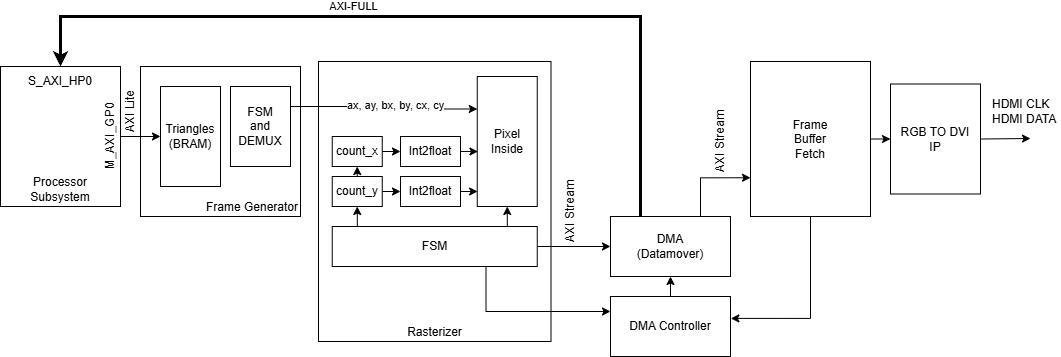

The diagram above was exported from draw.io. Its source (the exported page's mxGraphModel, read from the mxfile embedded in the PNG):
<mxGraphModel dx="1728" dy="922" grid="1" gridSize="10" guides="1" tooltips="1" connect="1" arrows="1" fold="1" page="1" pageScale="1" pageWidth="1100" pageHeight="850" math="0" shadow="0">
  <root>
    <mxCell id="0" />
    <mxCell id="1" parent="0" />
    <mxCell id="iIHyqo4Ut-Nar71FWQ9X-4" value="Rasterizer" style="rounded=0;whiteSpace=wrap;html=1;verticalAlign=bottom;connectable=0;" vertex="1" parent="1">
      <mxGeometry x="338" y="165" width="232.5" height="280" as="geometry" />
    </mxCell>
    <mxCell id="iIHyqo4Ut-Nar71FWQ9X-2" value="Frame&amp;nbsp;&lt;span style=&quot;background-color: transparent; color: light-dark(rgb(0, 0, 0), rgb(255, 255, 255));&quot;&gt;Generator&lt;/span&gt;" style="rounded=0;whiteSpace=wrap;html=1;verticalAlign=bottom;align=right;" vertex="1" parent="1">
      <mxGeometry x="160" y="170" width="160" height="150" as="geometry" />
    </mxCell>
    <mxCell id="iIHyqo4Ut-Nar71FWQ9X-15" style="edgeStyle=orthogonalEdgeStyle;rounded=0;orthogonalLoop=1;jettySize=auto;html=1;exitX=1;exitY=0.25;exitDx=0;exitDy=0;entryX=0;entryY=0.25;entryDx=0;entryDy=0;" edge="1" parent="1" source="iIHyqo4Ut-Nar71FWQ9X-40" target="iIHyqo4Ut-Nar71FWQ9X-7">
      <mxGeometry relative="1" as="geometry" />
    </mxCell>
    <mxCell id="iIHyqo4Ut-Nar71FWQ9X-20" value="ax, ay, bx, by, cx, cy" style="edgeLabel;html=1;align=center;verticalAlign=middle;resizable=0;points=[];" vertex="1" connectable="0" parent="iIHyqo4Ut-Nar71FWQ9X-15">
      <mxGeometry x="-0.3739" relative="1" as="geometry">
        <mxPoint x="45" y="-1" as="offset" />
      </mxGeometry>
    </mxCell>
    <mxCell id="iIHyqo4Ut-Nar71FWQ9X-13" style="edgeStyle=orthogonalEdgeStyle;rounded=0;orthogonalLoop=1;jettySize=auto;html=1;exitX=1;exitY=0.5;exitDx=0;exitDy=0;entryX=0;entryY=0.5;entryDx=0;entryDy=0;" edge="1" parent="1" source="iIHyqo4Ut-Nar71FWQ9X-1" target="iIHyqo4Ut-Nar71FWQ9X-3">
      <mxGeometry relative="1" as="geometry" />
    </mxCell>
    <mxCell id="iIHyqo4Ut-Nar71FWQ9X-1" value="Processor&lt;div&gt;Subsystem&lt;/div&gt;" style="rounded=0;whiteSpace=wrap;html=1;align=center;verticalAlign=bottom;" vertex="1" parent="1">
      <mxGeometry x="20" y="170" width="120" height="140" as="geometry" />
    </mxCell>
    <mxCell id="iIHyqo4Ut-Nar71FWQ9X-3" value="Triangles&lt;div&gt;(BRAM)&lt;/div&gt;" style="rounded=0;whiteSpace=wrap;html=1;" vertex="1" parent="1">
      <mxGeometry x="180" y="190" width="60" height="100" as="geometry" />
    </mxCell>
    <mxCell id="iIHyqo4Ut-Nar71FWQ9X-16" style="edgeStyle=orthogonalEdgeStyle;rounded=0;orthogonalLoop=1;jettySize=auto;html=1;exitX=1;exitY=0.5;exitDx=0;exitDy=0;entryX=0;entryY=0.5;entryDx=0;entryDy=0;" edge="1" parent="1" source="iIHyqo4Ut-Nar71FWQ9X-5" target="iIHyqo4Ut-Nar71FWQ9X-8">
      <mxGeometry relative="1" as="geometry" />
    </mxCell>
    <mxCell id="iIHyqo4Ut-Nar71FWQ9X-5" value="count_x" style="rounded=0;whiteSpace=wrap;html=1;" vertex="1" parent="1">
      <mxGeometry x="351.75" y="240" width="50" height="30" as="geometry" />
    </mxCell>
    <mxCell id="iIHyqo4Ut-Nar71FWQ9X-17" style="edgeStyle=orthogonalEdgeStyle;rounded=0;orthogonalLoop=1;jettySize=auto;html=1;exitX=1;exitY=0.5;exitDx=0;exitDy=0;entryX=0;entryY=0.5;entryDx=0;entryDy=0;" edge="1" parent="1" source="iIHyqo4Ut-Nar71FWQ9X-6" target="iIHyqo4Ut-Nar71FWQ9X-9">
      <mxGeometry relative="1" as="geometry" />
    </mxCell>
    <mxCell id="iIHyqo4Ut-Nar71FWQ9X-22" style="edgeStyle=orthogonalEdgeStyle;rounded=0;orthogonalLoop=1;jettySize=auto;html=1;exitX=0.5;exitY=0;exitDx=0;exitDy=0;entryX=0.5;entryY=1;entryDx=0;entryDy=0;" edge="1" parent="1" source="iIHyqo4Ut-Nar71FWQ9X-6" target="iIHyqo4Ut-Nar71FWQ9X-5">
      <mxGeometry relative="1" as="geometry" />
    </mxCell>
    <mxCell id="iIHyqo4Ut-Nar71FWQ9X-6" value="count_y" style="rounded=0;whiteSpace=wrap;html=1;" vertex="1" parent="1">
      <mxGeometry x="351.75" y="280" width="50" height="30" as="geometry" />
    </mxCell>
    <mxCell id="iIHyqo4Ut-Nar71FWQ9X-7" value="&lt;div&gt;Pixel&lt;/div&gt;Inside" style="rounded=0;whiteSpace=wrap;html=1;" vertex="1" parent="1">
      <mxGeometry x="496.75" y="180" width="60" height="130" as="geometry" />
    </mxCell>
    <mxCell id="iIHyqo4Ut-Nar71FWQ9X-8" value="Int2float" style="rounded=0;whiteSpace=wrap;html=1;" vertex="1" parent="1">
      <mxGeometry x="420" y="240" width="60" height="30" as="geometry" />
    </mxCell>
    <mxCell id="iIHyqo4Ut-Nar71FWQ9X-9" value="Int2float" style="rounded=0;whiteSpace=wrap;html=1;" vertex="1" parent="1">
      <mxGeometry x="420" y="280" width="60" height="30" as="geometry" />
    </mxCell>
    <mxCell id="iIHyqo4Ut-Nar71FWQ9X-21" style="edgeStyle=orthogonalEdgeStyle;rounded=0;orthogonalLoop=1;jettySize=auto;html=1;exitX=0.25;exitY=0;exitDx=0;exitDy=0;entryX=0.5;entryY=1;entryDx=0;entryDy=0;" edge="1" parent="1" source="iIHyqo4Ut-Nar71FWQ9X-10" target="iIHyqo4Ut-Nar71FWQ9X-6">
      <mxGeometry relative="1" as="geometry" />
    </mxCell>
    <mxCell id="iIHyqo4Ut-Nar71FWQ9X-24" style="edgeStyle=orthogonalEdgeStyle;rounded=0;orthogonalLoop=1;jettySize=auto;html=1;exitX=0.75;exitY=0;exitDx=0;exitDy=0;entryX=0.5;entryY=1;entryDx=0;entryDy=0;" edge="1" parent="1" source="iIHyqo4Ut-Nar71FWQ9X-10" target="iIHyqo4Ut-Nar71FWQ9X-7">
      <mxGeometry relative="1" as="geometry" />
    </mxCell>
    <mxCell id="iIHyqo4Ut-Nar71FWQ9X-25" style="edgeStyle=orthogonalEdgeStyle;rounded=0;orthogonalLoop=1;jettySize=auto;html=1;exitX=1;exitY=0.5;exitDx=0;exitDy=0;entryX=0;entryY=0.5;entryDx=0;entryDy=0;" edge="1" parent="1" source="iIHyqo4Ut-Nar71FWQ9X-10" target="iIHyqo4Ut-Nar71FWQ9X-12">
      <mxGeometry relative="1" as="geometry" />
    </mxCell>
    <mxCell id="iIHyqo4Ut-Nar71FWQ9X-27" style="edgeStyle=orthogonalEdgeStyle;rounded=0;orthogonalLoop=1;jettySize=auto;html=1;exitX=0.75;exitY=1;exitDx=0;exitDy=0;entryX=0;entryY=0.25;entryDx=0;entryDy=0;" edge="1" parent="1" source="iIHyqo4Ut-Nar71FWQ9X-10" target="iIHyqo4Ut-Nar71FWQ9X-11">
      <mxGeometry relative="1" as="geometry" />
    </mxCell>
    <mxCell id="iIHyqo4Ut-Nar71FWQ9X-10" value="FSM" style="rounded=0;whiteSpace=wrap;html=1;" vertex="1" parent="1">
      <mxGeometry x="351.75" y="330" width="205" height="40" as="geometry" />
    </mxCell>
    <mxCell id="iIHyqo4Ut-Nar71FWQ9X-28" style="edgeStyle=orthogonalEdgeStyle;rounded=0;orthogonalLoop=1;jettySize=auto;html=1;exitX=0.5;exitY=0;exitDx=0;exitDy=0;entryX=0.5;entryY=1;entryDx=0;entryDy=0;" edge="1" parent="1" source="iIHyqo4Ut-Nar71FWQ9X-11" target="iIHyqo4Ut-Nar71FWQ9X-12">
      <mxGeometry relative="1" as="geometry" />
    </mxCell>
    <mxCell id="iIHyqo4Ut-Nar71FWQ9X-11" value="DMA Controller" style="rounded=0;whiteSpace=wrap;html=1;" vertex="1" parent="1">
      <mxGeometry x="630" y="400" width="120" height="60" as="geometry" />
    </mxCell>
    <mxCell id="iIHyqo4Ut-Nar71FWQ9X-31" style="edgeStyle=orthogonalEdgeStyle;rounded=0;orthogonalLoop=1;jettySize=auto;html=1;exitX=0.75;exitY=0;exitDx=0;exitDy=0;entryX=0;entryY=0.75;entryDx=0;entryDy=0;" edge="1" parent="1" source="iIHyqo4Ut-Nar71FWQ9X-12" target="iIHyqo4Ut-Nar71FWQ9X-29">
      <mxGeometry relative="1" as="geometry" />
    </mxCell>
    <mxCell id="iIHyqo4Ut-Nar71FWQ9X-37" style="edgeStyle=orthogonalEdgeStyle;rounded=0;orthogonalLoop=1;jettySize=auto;html=1;exitX=0.25;exitY=0;exitDx=0;exitDy=0;entryX=0.5;entryY=0;entryDx=0;entryDy=0;strokeWidth=3;" edge="1" parent="1" source="iIHyqo4Ut-Nar71FWQ9X-12" target="iIHyqo4Ut-Nar71FWQ9X-1">
      <mxGeometry relative="1" as="geometry">
        <Array as="points">
          <mxPoint x="660" y="120" />
          <mxPoint x="80" y="120" />
        </Array>
      </mxGeometry>
    </mxCell>
    <mxCell id="iIHyqo4Ut-Nar71FWQ9X-38" value="AXI-FULL" style="edgeLabel;html=1;align=center;verticalAlign=middle;resizable=0;points=[];" vertex="1" connectable="0" parent="iIHyqo4Ut-Nar71FWQ9X-37">
      <mxGeometry x="0.1746" y="-5" relative="1" as="geometry">
        <mxPoint y="-5" as="offset" />
      </mxGeometry>
    </mxCell>
    <mxCell id="iIHyqo4Ut-Nar71FWQ9X-12" value="DMA&lt;div&gt;(Datamover)&lt;/div&gt;" style="rounded=0;whiteSpace=wrap;html=1;" vertex="1" parent="1">
      <mxGeometry x="630" y="320" width="120" height="60" as="geometry" />
    </mxCell>
    <mxCell id="iIHyqo4Ut-Nar71FWQ9X-14" value="AXI Lite" style="text;html=1;align=center;verticalAlign=middle;whiteSpace=wrap;rounded=0;rotation=-90;" vertex="1" parent="1">
      <mxGeometry x="120" y="200" width="60" height="30" as="geometry" />
    </mxCell>
    <mxCell id="iIHyqo4Ut-Nar71FWQ9X-18" style="edgeStyle=orthogonalEdgeStyle;rounded=0;orthogonalLoop=1;jettySize=auto;html=1;exitX=1;exitY=0.5;exitDx=0;exitDy=0;entryX=0.011;entryY=0.576;entryDx=0;entryDy=0;entryPerimeter=0;" edge="1" parent="1" source="iIHyqo4Ut-Nar71FWQ9X-8" target="iIHyqo4Ut-Nar71FWQ9X-7">
      <mxGeometry relative="1" as="geometry" />
    </mxCell>
    <mxCell id="iIHyqo4Ut-Nar71FWQ9X-19" style="edgeStyle=orthogonalEdgeStyle;rounded=0;orthogonalLoop=1;jettySize=auto;html=1;exitX=1;exitY=0.5;exitDx=0;exitDy=0;entryX=0.006;entryY=0.88;entryDx=0;entryDy=0;entryPerimeter=0;" edge="1" parent="1" source="iIHyqo4Ut-Nar71FWQ9X-9" target="iIHyqo4Ut-Nar71FWQ9X-7">
      <mxGeometry relative="1" as="geometry" />
    </mxCell>
    <mxCell id="iIHyqo4Ut-Nar71FWQ9X-26" value="AXI Stream" style="text;html=1;align=center;verticalAlign=middle;whiteSpace=wrap;rounded=0;rotation=-90;" vertex="1" parent="1">
      <mxGeometry x="550" y="300" width="80" height="30" as="geometry" />
    </mxCell>
    <mxCell id="iIHyqo4Ut-Nar71FWQ9X-34" style="edgeStyle=orthogonalEdgeStyle;rounded=0;orthogonalLoop=1;jettySize=auto;html=1;exitX=1;exitY=0.5;exitDx=0;exitDy=0;entryX=0;entryY=0.5;entryDx=0;entryDy=0;" edge="1" parent="1" source="iIHyqo4Ut-Nar71FWQ9X-29" target="iIHyqo4Ut-Nar71FWQ9X-33">
      <mxGeometry relative="1" as="geometry" />
    </mxCell>
    <mxCell id="iIHyqo4Ut-Nar71FWQ9X-29" value="Frame&lt;div&gt;Buffer&lt;div&gt;Fetch&lt;/div&gt;&lt;/div&gt;" style="rounded=0;whiteSpace=wrap;html=1;" vertex="1" parent="1">
      <mxGeometry x="770" y="165" width="120" height="155" as="geometry" />
    </mxCell>
    <mxCell id="iIHyqo4Ut-Nar71FWQ9X-30" style="edgeStyle=orthogonalEdgeStyle;rounded=0;orthogonalLoop=1;jettySize=auto;html=1;exitX=0.5;exitY=1;exitDx=0;exitDy=0;entryX=1.003;entryY=0.365;entryDx=0;entryDy=0;entryPerimeter=0;" edge="1" parent="1" source="iIHyqo4Ut-Nar71FWQ9X-29" target="iIHyqo4Ut-Nar71FWQ9X-11">
      <mxGeometry relative="1" as="geometry" />
    </mxCell>
    <mxCell id="iIHyqo4Ut-Nar71FWQ9X-32" value="AXI Stream" style="text;html=1;align=center;verticalAlign=middle;whiteSpace=wrap;rounded=0;rotation=-90;" vertex="1" parent="1">
      <mxGeometry x="700" y="230" width="80" height="30" as="geometry" />
    </mxCell>
    <mxCell id="iIHyqo4Ut-Nar71FWQ9X-35" style="edgeStyle=orthogonalEdgeStyle;rounded=0;orthogonalLoop=1;jettySize=auto;html=1;exitX=1;exitY=0.5;exitDx=0;exitDy=0;" edge="1" parent="1" source="iIHyqo4Ut-Nar71FWQ9X-33">
      <mxGeometry relative="1" as="geometry">
        <mxPoint x="1050" y="242" as="targetPoint" />
      </mxGeometry>
    </mxCell>
    <mxCell id="iIHyqo4Ut-Nar71FWQ9X-33" value="RGB TO&amp;nbsp;&lt;span style=&quot;background-color: transparent; color: light-dark(rgb(0, 0, 0), rgb(255, 255, 255));&quot;&gt;DVI&lt;/span&gt;&lt;div&gt;IP&lt;/div&gt;" style="rounded=0;whiteSpace=wrap;html=1;" vertex="1" parent="1">
      <mxGeometry x="910" y="187.5" width="90" height="110" as="geometry" />
    </mxCell>
    <mxCell id="iIHyqo4Ut-Nar71FWQ9X-36" value="HDMI CLK&lt;div&gt;HDMI DATA&lt;/div&gt;" style="text;html=1;align=left;verticalAlign=middle;whiteSpace=wrap;rounded=0;" vertex="1" parent="1">
      <mxGeometry x="1010" y="200" width="70" height="30" as="geometry" />
    </mxCell>
    <mxCell id="iIHyqo4Ut-Nar71FWQ9X-39" value="S_AXI_HP0" style="text;html=1;align=center;verticalAlign=middle;whiteSpace=wrap;rounded=0;" vertex="1" parent="1">
      <mxGeometry x="40" y="170" width="80" height="30" as="geometry" />
    </mxCell>
    <mxCell id="iIHyqo4Ut-Nar71FWQ9X-40" value="FSM&lt;div&gt;and&lt;/div&gt;&lt;div&gt;DEMUX&lt;/div&gt;" style="rounded=0;whiteSpace=wrap;html=1;" vertex="1" parent="1">
      <mxGeometry x="250" y="190" width="60" height="80" as="geometry" />
    </mxCell>
    <mxCell id="iIHyqo4Ut-Nar71FWQ9X-41" value="M_AXI_GP0" style="text;html=1;align=center;verticalAlign=middle;whiteSpace=wrap;rounded=0;rotation=-90;" vertex="1" parent="1">
      <mxGeometry x="90" y="225" width="80" height="30" as="geometry" />
    </mxCell>
  </root>
</mxGraphModel>